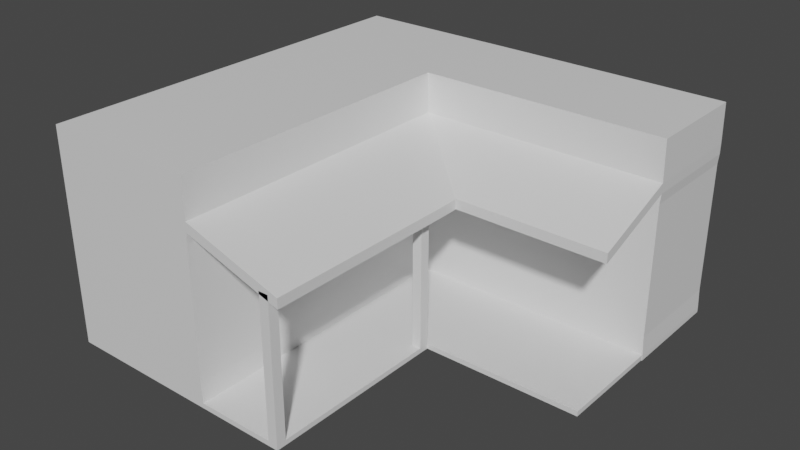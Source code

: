 # Source: ShopReverseCornerPlaceholder.blend  (saved by Blender 3.6.13; exported with 4.5.12 LTS)
import bpy
from mathutils import Matrix  # noqa: F401  (used for matrix-valued properties, if any)

bpy.ops.wm.read_factory_settings(use_empty=True)
scene = bpy.context.scene
scene.name = 'Scene'

# ---- collections
col_collection = bpy.data.collections.new('Collection'); scene.collection.children.link(col_collection)

# ---- materials (node trees are filled in below, after node groups)
mat_material = bpy.data.materials.new('Material')
mat_material.alpha_threshold = 0.0
mat_material.use_transparent_shadow = False
mat_material.roughness = 0.5
mat_material.line_color = (0.0, 0.0, 0.0, 1.0)

# ---- material node trees
mat_material.use_nodes = True; mat_material.node_tree.nodes.clear()
_N = mat_material.node_tree.nodes; _L = mat_material.node_tree.links
n0 = _N.new('ShaderNodeOutputMaterial'); n0.name = 'Material Output'; n0.location = (300, 300)
n1 = _N.new('ShaderNodeBsdfPrincipled'); n1.name = 'Principled BSDF'; n1.location = (10, 300)
n1.distribution = 'GGX'
n1.subsurface_method = 'RANDOM_WALK_SKIN'
n1.inputs[3].default_value = 1.45
n1.inputs[27].default_value = (0.0, 0.0, 0.0, 1.0)
n1.inputs[28].default_value = 1.0
_L.new(n1.outputs[0], n0.inputs[0])
n0.is_active_output = True

# ---- world
world_world = bpy.data.worlds.new('World'); scene.world = world_world
world_world.use_nodes = True; world_world.node_tree.nodes.clear()
_N = world_world.node_tree.nodes; _L = world_world.node_tree.links
n0 = _N.new('ShaderNodeOutputWorld'); n0.name = 'World Output'; n0.location = (300, 300)
n1 = _N.new('ShaderNodeBackground'); n1.name = 'Background'; n1.location = (10, 300)
n1.inputs[0].default_value = (0.05088, 0.05088, 0.05088, 1.0)
_L.new(n1.outputs[0], n0.inputs[0])
n0.is_active_output = True
world_world.color = (0.05088, 0.05088, 0.05088)
world_world.use_sun_shadow = False
world_world.sun_shadow_jitter_overblur = 0.0

# ---- meshes
me_cube = bpy.data.meshes.new('Cube')
me_cube.from_pydata([(1.0, 1.423, 1.915), (1.011, 1.423, -0.8136), (1.0, -1.0, 1.915), (1.011, -1.0, -0.8136), (-1.0, 1.423, 1.915), (-1.0, 1.423, -0.8136), (-1.0, -1.0, 1.915), (-1.0, -1.0, -0.8136), (1.0, 1.423, 0.9145), (-1.0, -1.0, 0.9145), (1.0, -1.0, 0.9145), (-1.0, 1.423, 0.9145), (1.0, 1.423, -0.5), (1.0, -1.0, -0.5), (-1.0, 1.423, -0.5), (-1.0, -1.0, -0.5), (-1.0, -1.0, 1.415), (1.009, 1.423, 1.415), (1.011, -1.0, 1.415), (-1.0, 1.423, 1.415), (1.011, 1.423, -0.75), (1.011, -1.0, -0.75), (-1.0, 1.423, -0.75), (-1.0, -1.0, -0.75), (2.122, 1.423, -0.75), (2.122, 1.423, -0.8136), (2.122, -1.0, -0.75), (2.122, -1.0, -0.8136), (1.252, 1.423, -0.8136), (1.252, -1.0, -0.8136), (1.252, -1.0, -0.75), (1.252, 1.423, -0.75), (-1.0, 0.5409, -0.8136), (1.0, 0.5409, 1.915), (-1.0, 0.5409, 1.915), (1.011, 0.5409, -0.8136), (1.0, 0.5409, 0.9145), (-1.0, 0.5409, 0.9145), (-1.0, 0.5409, -0.5), (1.0, 0.5409, -0.5), (1.011, 0.5409, 1.415), (-1.0, 0.5409, 1.415), (1.011, 0.5409, -0.75), (-1.0, 0.5409, -0.75), (2.122, 0.5409, -0.8136), (2.122, 0.5409, -0.75), (1.252, 0.5409, -0.75), (1.252, 0.5409, -0.8136), (-1.0, 0.9233, 1.915), (1.011, 0.9233, -0.8136), (-1.0, 0.9233, 0.9145), (-1.0, 0.9233, -0.5), (-1.0, 0.9233, 1.415), (-1.0, 0.9233, -0.75), (2.122, 0.9233, -0.8136), (1.252, 0.9233, -0.75), (-1.0, 0.9233, -0.8136), (1.0, 0.9233, 1.915), (1.0, 0.9233, 0.9145), (1.0, 0.9233, -0.5), (1.011, 0.9233, 1.415), (1.011, 0.9233, -0.75), (2.122, 0.9233, -0.75), (1.252, 0.9233, -0.8136), (-1.0, 1.173, 1.915), (1.011, 1.173, -0.8136), (-1.0, 1.173, 0.9145), (-1.0, 1.173, -0.5), (-1.0, 1.173, 1.415), (-1.0, 1.173, -0.75), (2.122, 1.173, -0.8136), (1.252, 1.173, -0.75), (-1.0, 1.173, -0.8136), (1.0, 1.173, 1.915), (1.0, 1.173, 0.9145), (1.0, 1.173, -0.5), (1.011, 1.173, 1.415), (1.011, 1.173, -0.75), (2.122, 1.173, -0.75), (1.252, 1.173, -0.8136), (-1.0, -0.5, -0.8136), (1.0, -0.5, 1.915), (1.0, -0.5, 0.9145), (1.0, -0.5, -0.5), (1.011, -0.5, 1.415), (1.011, -0.5, -0.75), (2.122, -0.5, -0.75), (1.252, -0.5, -0.8136), (-1.0, -0.5, 1.915), (1.011, -0.5, -0.8136), (-1.0, -0.5, 0.9145), (-1.0, -0.5, -0.5), (-1.0, -0.5, 1.415), (-1.0, -0.5, -0.75), (2.122, -0.5, -0.8136), (1.252, -0.5, -0.75), (-1.0, -0.75, -0.8136), (1.0, -0.75, 1.915), (1.0, -0.75, 0.9145), (1.0, -0.75, -0.5), (1.011, -0.75, 1.415), (1.011, -0.75, -0.75), (2.122, -0.75, -0.75), (1.252, -0.75, -0.8136), (-1.0, -0.75, 1.915), (1.011, -0.75, -0.8136), (-1.0, -0.75, 0.9145), (-1.0, -0.75, -0.5), (-1.0, -0.75, 1.415), (-1.0, -0.75, -0.75), (2.122, -0.75, -0.8136), (1.252, -0.75, -0.75), (2.001, 1.423, -0.8136), (2.001, -1.0, -0.75), (2.001, -1.0, -0.8136), (2.001, 1.423, -0.75), (2.001, 0.5409, -0.75), (2.001, 0.5409, -0.8136), (2.001, 0.9233, -0.75), (2.001, 0.9233, -0.8136), (2.001, 1.173, -0.75), (2.001, 1.173, -0.8136), (2.001, -0.5, -0.8136), (2.001, -0.5, -0.75), (2.001, -0.75, -0.8136), (2.001, -0.75, -0.75), (-1.0, 1.298, 1.915), (1.011, 1.298, -0.8136), (-1.0, 1.298, 0.9145), (-1.0, 1.298, -0.5), (-1.0, 1.298, 1.415), (-1.0, 1.298, -0.75), (2.122, 1.298, -0.8136), (1.252, 1.298, -0.75), (-1.0, 1.298, -0.8136), (1.0, 1.298, 1.915), (1.0, 1.298, 0.9145), (1.0, 1.298, -0.5), (1.011, 1.298, 1.415), (1.011, 1.298, -0.75), (2.122, 1.298, -0.75), (1.252, 1.298, -0.8136), (2.001, 1.298, -0.75), (2.001, 1.298, -0.8136), (-1.0, -0.875, -0.8136), (1.0, -0.875, 1.915), (1.0, -0.875, 0.9145), (1.0, -0.875, -0.5), (1.011, -0.875, 1.415), (1.011, -0.875, -0.75), (2.122, -0.875, -0.75), (1.252, -0.875, -0.8136), (-1.0, -0.875, 1.915), (1.011, -0.875, -0.8136), (-1.0, -0.875, 0.9145), (-1.0, -0.875, -0.5), (-1.0, -0.875, 1.415), (-1.0, -0.875, -0.75), (2.122, -0.875, -0.8136), (1.252, -0.875, -0.75), (2.001, -0.875, -0.8136), (2.001, -0.875, -0.75), (2.122, -0.875, 1.009), (2.122, -1.0, 1.009), (2.001, -1.0, 1.009), (2.122, 1.423, 1.009), (2.001, 1.423, 1.009), (2.001, 1.298, 1.009), (2.122, 1.298, 1.009), (2.001, -0.875, 1.009), (1.0, 1.423, 1.165), (1.0, -1.0, 1.165), (-1.0, 1.423, 1.165), (-1.0, -1.0, 1.165), (-1.0, 0.5409, 1.165), (1.0, 0.5409, 1.165), (1.0, 0.9233, 1.165), (-1.0, 0.9233, 1.165), (1.0, 1.173, 1.165), (-1.0, 1.173, 1.165), (-1.0, -0.5, 1.165), (1.0, -0.5, 1.165), (-1.0, -0.75, 1.165), (1.0, -0.75, 1.165), (1.0, 1.298, 1.165), (-1.0, 1.298, 1.165), (-1.0, -0.875, 1.165), (1.0, -0.875, 1.165), (-1.0, -1.0, 1.29), (1.009, 1.423, 1.29), (1.011, -1.0, 1.29), (-1.0, 1.423, 1.29), (-1.0, 0.5409, 1.29), (1.011, 0.5409, 1.29), (1.011, 0.9233, 1.29), (-1.0, 0.9233, 1.29), (1.011, 1.173, 1.29), (-1.0, 1.173, 1.29), (-1.0, -0.5, 1.29), (1.011, -0.5, 1.29), (-1.0, -0.75, 1.29), (1.011, -0.75, 1.29), (1.011, 1.298, 1.29), (-1.0, 1.298, 1.29), (-1.0, -0.875, 1.29), (1.011, -0.875, 1.29), (2.248, -0.875, 1.021), (2.248, -1.0, 1.021), (2.248, 0.9233, 1.021), (2.248, 0.5409, 1.021), (2.248, 1.173, 1.021), (2.248, 1.298, 1.021), (2.248, -0.5, 1.021), (2.248, -0.75, 1.021), (2.248, 1.423, 1.021), (2.248, 1.423, 0.8957), (2.248, -1.0, 0.8957), (2.248, 0.5409, 0.8957), (2.248, 0.9233, 0.8957), (2.248, 1.173, 0.8957), (2.248, -0.5, 0.8957), (2.248, -0.75, 0.8957), (2.248, 1.298, 0.8957), (2.248, -0.875, 0.8957), (1.011, 4.179, -0.8136), (-1.0, 4.179, -0.8136), (1.011, 4.179, -0.75), (-1.0, 4.179, -0.75), (-1.0, 4.179, 1.915), (1.0, 4.179, 1.915), (1.0, 4.179, 1.165), (1.0, 4.179, 0.9145), (-1.0, 4.179, 1.165), (-1.0, 4.179, 0.9145), (1.0, 4.179, -0.5), (-1.0, 4.179, -0.5), (1.011, 4.179, 1.415), (-1.0, 4.179, 1.415), (1.011, 4.179, 1.29), (-1.0, 4.179, 1.29), (-1.0, 2.801, -0.75), (1.011, 2.801, -0.8136), (-1.0, 2.801, -0.8136), (-1.0, 2.801, 1.165), (-1.0, 2.801, -0.5), (-1.0, 2.801, 0.9145), (-1.0, 2.801, 1.915), (-1.0, 2.801, 1.415), (1.011, 2.801, -0.75), (1.0, 2.801, 1.915), (1.011, 2.801, 1.29), (1.011, 2.801, 1.415), (1.0, 2.801, 1.165), (1.0, 2.801, 0.9145), (-1.0, 2.801, 1.29), (1.0, 2.801, -0.5), (4.147, 4.179, -0.7611), (4.147, 4.179, -0.8247), (4.136, 4.179, 1.153), (4.136, 4.179, 0.9034), (4.136, 4.179, -0.5111), (4.136, 4.179, 1.903), (4.147, 4.179, 1.403), (4.147, 4.179, 1.278), (4.136, 2.801, 1.903), (4.147, 2.801, 1.278), (4.136, 2.801, 1.153), (4.136, 2.801, 0.9034), (4.136, 2.801, -0.5111), (4.147, 2.801, -0.8247), (4.147, 2.801, -0.7611), (4.147, 2.801, 1.403), (2.245, 1.423, 1.018), (2.245, 1.423, 0.8931), (2.235, 1.787, 1.016), (2.235, 1.787, 0.891), (2.234, 1.746, 0.8976), (2.234, 1.746, 1.023), (4.147, 1.742, 0.8865), (4.147, 1.742, 1.011), (4.142, 1.423, -0.75), (4.142, 1.423, -0.8136), (4.142, 2.801, -0.8136), (4.142, 2.801, -0.75), (2.576, 2.801, -0.8136), (2.576, 1.423, -0.8136), (2.576, 1.423, -0.75), (2.576, 2.801, -0.75), (3.359, 2.801, -0.8136), (3.359, 1.423, -0.75), (3.359, 1.423, -0.8136), (3.359, 2.801, -0.75), (3.751, 2.801, -0.8136), (3.751, 1.423, -0.75), (3.751, 1.423, -0.8136), (3.751, 2.801, -0.75), (3.946, 2.801, -0.8136), (3.946, 1.423, -0.75), (3.946, 1.423, -0.8136), (3.946, 2.801, -0.75), (2.968, 1.423, -0.8136), (2.968, 2.801, -0.75), (2.968, 2.801, -0.8136), (2.968, 1.423, -0.75), (1.794, 1.423, -0.8136), (1.794, 2.801, -0.75), (1.794, 2.801, -0.8136), (1.794, 1.423, -0.75), (2.185, 2.801, -0.8136), (2.185, 1.423, -0.75), (2.185, 1.423, -0.8136), (2.185, 2.801, -0.75), (1.989, 1.423, -0.8136), (1.989, 2.801, -0.75), (1.989, 2.801, -0.8136), (1.989, 1.423, -0.75), (-1.0, 2.112, -0.75), (1.011, 2.112, -0.8136), (-1.0, 2.112, -0.5), (-1.0, 2.112, 1.415), (1.011, 2.112, -0.75), (1.01, 2.112, 1.415), (-1.0, 2.112, 1.29), (-1.0, 2.112, -0.8136), (-1.0, 2.112, 1.165), (-1.0, 2.112, 0.9145), (-1.0, 2.112, 1.915), (1.0, 2.112, 1.915), (1.01, 2.112, 1.29), (1.0, 2.112, 1.165), (1.0, 2.112, 0.9145), (1.0, 2.112, -0.5), (2.24, 1.605, 1.017), (2.24, 1.605, 0.892), (4.142, 2.112, -0.8136), (4.142, 2.112, -0.75), (2.576, 2.112, -0.75), (2.576, 2.112, -0.8136), (3.359, 2.112, -0.75), (3.359, 2.112, -0.8136), (3.751, 2.112, -0.75), (3.751, 2.112, -0.8136), (3.946, 2.112, -0.75), (3.946, 2.112, -0.8136), (2.968, 2.112, -0.8136), (2.968, 2.112, -0.75), (1.794, 2.112, -0.8136), (1.794, 2.112, -0.75), (2.185, 2.112, -0.8136), (2.185, 2.112, -0.75), (1.989, 2.112, -0.75), (1.989, 2.112, -0.8136), (-1.0, 1.768, -0.75), (1.011, 1.768, -0.8136), (-1.0, 1.768, -0.5), (-1.0, 1.768, 1.415), (1.011, 1.768, -0.75), (1.009, 1.768, 1.415), (-1.0, 1.768, 1.29), (2.243, 1.514, 1.018), (4.142, 1.768, -0.8136), (4.142, 1.768, -0.75), (2.576, 1.768, -0.8136), (3.359, 1.768, -0.8136), (3.751, 1.768, -0.8136), (3.946, 1.768, -0.8136), (2.968, 1.768, -0.8136), (1.794, 1.768, -0.8136), (2.185, 1.768, -0.8136), (1.989, 1.768, -0.8136), (-1.0, 1.768, -0.8136), (-1.0, 1.768, 1.165), (-1.0, 1.768, 0.9145), (-1.0, 1.768, 1.915), (1.0, 1.768, 1.915), (1.009, 1.768, 1.29), (1.0, 1.768, 1.165), (1.0, 1.768, 0.9145), (1.0, 1.768, -0.5), (2.243, 1.514, 0.8926), (2.576, 1.768, -0.75), (3.359, 1.768, -0.75), (3.751, 1.768, -0.75), (3.946, 1.768, -0.75), (2.968, 1.768, -0.75), (1.794, 1.768, -0.75), (2.185, 1.768, -0.75), (1.989, 1.768, -0.75), (-1.0, 1.596, -0.75), (1.011, 1.596, -0.8136), (-1.0, 1.596, -0.5), (-1.0, 1.596, 1.415), (1.011, 1.596, -0.75), (1.009, 1.596, 1.415), (-1.0, 1.596, 1.29), (2.244, 1.469, 1.018), (4.142, 1.596, -0.8136), (4.142, 1.596, -0.75), (2.576, 1.596, -0.8136), (3.359, 1.596, -0.8136), (3.751, 1.596, -0.8136), (3.946, 1.596, -0.8136), (2.968, 1.596, -0.8136), (1.794, 1.596, -0.8136), (2.185, 1.596, -0.8136), (1.989, 1.596, -0.8136), (-1.0, 1.596, -0.8136), (-1.0, 1.596, 1.165), (-1.0, 1.596, 0.9145), (-1.0, 1.596, 1.915), (1.0, 1.596, 1.915), (1.009, 1.596, 1.29), (1.0, 1.596, 1.165), (1.0, 1.596, 0.9145), (1.0, 1.596, -0.5), (2.244, 1.469, 0.8929), (2.576, 1.596, -0.75), (3.359, 1.596, -0.75), (3.751, 1.596, -0.75), (3.946, 1.596, -0.75), (2.968, 1.596, -0.75), (1.794, 1.596, -0.75), (2.185, 1.596, -0.75), (1.989, 1.596, -0.75)], [], [(145, 152, 6, 2), (18, 2, 6, 16), (130, 126, 4, 19), (144, 153, 3, 7), (148, 145, 2, 18), (246, 249, 229, 228), (252, 253, 267, 266), (147, 146, 10, 13), (129, 128, 11, 14), (13, 10, 9, 15), (21, 13, 15, 23), (131, 129, 14, 22), (149, 147, 13, 21), (247, 246, 228, 237), (240, 244, 235, 227), (84, 100, 213, 212), (203, 130, 19, 191), (190, 18, 16, 188), (241, 242, 225, 224), (143, 112, 25, 132), (134, 131, 22, 5), (3, 21, 23, 7), (158, 150, 26, 27), (26, 150, 162, 163), (113, 114, 27, 26), (112, 115, 24, 25), (1, 20, 31, 28), (21, 3, 29, 30), (149, 21, 30, 159), (127, 1, 28, 141), (89, 35, 47, 87), (61, 42, 46, 55), (118, 116, 45, 62), (54, 62, 45, 44), (80, 93, 43, 32), (122, 117, 44, 94), (198, 92, 41, 192), (100, 148, 206, 213), (61, 59, 39, 42), (93, 91, 38, 43), (91, 90, 37, 38), (59, 58, 36, 39), (60, 57, 33, 40), (56, 49, 35, 32), (92, 88, 34, 41), (57, 48, 34, 33), (73, 64, 48, 57), (72, 65, 49, 56), (76, 73, 57, 60), (75, 74, 58, 59), (77, 75, 59, 61), (196, 202, 222, 219), (70, 78, 62, 54), (120, 118, 62, 78), (77, 61, 55, 71), (35, 49, 63, 47), (32, 43, 53, 56), (117, 119, 54, 44), (192, 41, 52, 195), (43, 38, 51, 53), (38, 37, 50, 51), (41, 34, 48, 52), (139, 77, 71, 133), (142, 120, 78, 140), (132, 140, 78, 70), (190, 205, 223, 216), (139, 137, 75, 77), (137, 136, 74, 75), (138, 135, 73, 76), (134, 127, 65, 72), (135, 126, 64, 73), (49, 65, 79, 63), (56, 53, 69, 72), (119, 121, 70, 54), (195, 52, 68, 197), (53, 51, 67, 69), (51, 50, 66, 67), (52, 48, 64, 68), (108, 104, 88, 92), (107, 106, 90, 91), (109, 107, 91, 93), (200, 108, 92, 198), (124, 122, 94, 110), (96, 109, 93, 80), (105, 89, 87, 103), (42, 85, 95, 46), (116, 123, 86, 45), (44, 45, 86, 94), (205, 201, 221, 223), (42, 39, 83, 85), (39, 36, 82, 83), (40, 33, 81, 84), (32, 35, 89, 80), (33, 34, 88, 81), (153, 105, 103, 151), (144, 157, 109, 96), (160, 124, 110, 158), (204, 156, 108, 200), (157, 155, 107, 109), (155, 154, 106, 107), (156, 152, 104, 108), (85, 101, 111, 95), (123, 125, 102, 86), (94, 86, 102, 110), (40, 84, 212, 209), (85, 83, 99, 101), (83, 82, 98, 99), (84, 81, 97, 100), (80, 89, 105, 96), (81, 88, 104, 97), (95, 111, 125, 123), (151, 103, 124, 160), (46, 95, 123, 116), (103, 87, 122, 124), (63, 79, 121, 119), (133, 71, 120, 142), (47, 63, 119, 117), (71, 55, 118, 120), (87, 47, 117, 122), (55, 46, 116, 118), (28, 31, 115, 112), (30, 29, 114, 113), (159, 30, 113, 161), (141, 28, 112, 143), (79, 141, 143, 121), (31, 133, 142, 115), (0, 4, 126, 135), (5, 1, 127, 134), (17, 0, 135, 138), (12, 8, 136, 137), (20, 12, 137, 139), (18, 190, 216, 207), (25, 24, 140, 132), (140, 24, 165, 168), (20, 139, 133, 31), (65, 127, 141, 79), (72, 69, 131, 134), (121, 143, 132, 70), (197, 68, 130, 203), (69, 67, 129, 131), (67, 66, 128, 129), (68, 64, 126, 130), (111, 159, 161, 125), (29, 151, 160, 114), (16, 6, 152, 156), (15, 9, 154, 155), (23, 15, 155, 157), (188, 16, 156, 204), (114, 160, 158, 27), (7, 23, 157, 144), (3, 153, 151, 29), (101, 149, 159, 111), (125, 161, 150, 102), (110, 102, 150, 158), (199, 193, 217, 220), (101, 99, 147, 149), (99, 98, 146, 147), (100, 97, 145, 148), (96, 105, 153, 144), (97, 104, 152, 145), (169, 164, 163, 162), (166, 167, 168, 165), (24, 115, 166, 165), (115, 142, 167, 166), (113, 26, 163, 164), (150, 161, 169, 162), (161, 113, 164, 169), (142, 140, 168, 167), (98, 183, 187, 146), (9, 173, 186, 154), (66, 179, 185, 128), (8, 170, 184, 136), (82, 181, 183, 98), (154, 186, 182, 106), (36, 175, 181, 82), (106, 182, 180, 90), (50, 177, 179, 66), (136, 184, 178, 74), (37, 174, 177, 50), (74, 178, 176, 58), (58, 176, 175, 36), (90, 180, 174, 37), (10, 171, 173, 9), (128, 185, 172, 11), (146, 187, 171, 10), (245, 243, 232, 233), (183, 201, 205, 187), (173, 188, 204, 186), (179, 197, 203, 185), (170, 189, 202, 184), (181, 199, 201, 183), (186, 204, 200, 182), (175, 193, 199, 181), (182, 200, 198, 180), (177, 195, 197, 179), (184, 202, 196, 178), (174, 192, 195, 177), (178, 196, 194, 176), (176, 194, 193, 175), (180, 198, 192, 174), (171, 190, 188, 173), (185, 203, 191, 172), (187, 205, 190, 171), (244, 245, 233, 235), (223, 206, 207, 216), (218, 208, 209, 217), (219, 210, 208, 218), (222, 211, 210, 219), (217, 209, 212, 220), (220, 212, 213, 221), (215, 214, 211, 222), (221, 213, 206, 223), (76, 60, 208, 210), (202, 189, 215, 222), (17, 138, 211, 214), (194, 196, 219, 218), (60, 40, 209, 208), (201, 199, 220, 221), (193, 194, 218, 217), (138, 76, 210, 211), (189, 17, 214, 215), (148, 18, 207, 206), (237, 228, 229, 236), (235, 233, 231, 234), (227, 235, 234, 226), (239, 237, 236, 238), (225, 227, 226, 224), (233, 232, 230, 231), (232, 239, 238, 230), (230, 238, 263, 258), (224, 226, 256, 257), (234, 231, 259, 260), (254, 247, 237, 239), (243, 254, 239, 232), (242, 240, 227, 225), (253, 255, 268, 267), (226, 234, 260, 256), (255, 248, 270, 268), (327, 321, 251, 249), (331, 320, 248, 255), (330, 331, 255, 253), (323, 316, 240, 242), (324, 322, 254, 243), (322, 319, 247, 254), (329, 330, 253, 252), (328, 329, 252, 250), (393, 17, 272, 395), (318, 325, 245, 244), (325, 324, 243, 245), (317, 323, 242, 241), (316, 318, 244, 240), (319, 326, 246, 247), (343, 296, 282, 334), (326, 327, 249, 246), (270, 269, 257, 256), (271, 265, 263, 262), (265, 266, 258, 263), (266, 267, 259, 258), (267, 268, 260, 259), (268, 270, 256, 260), (264, 271, 262, 261), (236, 229, 261, 262), (248, 241, 269, 270), (229, 249, 264, 261), (250, 252, 266, 265), (241, 224, 257, 269), (249, 251, 271, 264), (231, 230, 258, 259), (265, 271, 279, 278), (238, 236, 262, 263), (332, 333, 275, 274), (250, 251, 274, 275), (17, 189, 273, 272), (328, 250, 275, 333), (277, 276, 278, 279), (271, 251, 277, 279), (251, 250, 276, 277), (250, 265, 278, 276), (335, 334, 282, 283), (419, 297, 280, 397), (297, 298, 281, 280), (296, 299, 283, 282), (308, 311, 287, 284), (309, 310, 285, 286), (422, 309, 286, 416), (348, 308, 284, 337), (302, 301, 291, 288), (303, 300, 290, 289), (420, 303, 289, 417), (344, 302, 288, 339), (288, 291, 295, 292), (289, 290, 294, 293), (417, 289, 293, 418), (339, 288, 292, 341), (292, 295, 299, 296), (293, 294, 298, 297), (418, 293, 297, 419), (341, 292, 296, 343), (337, 284, 302, 344), (416, 286, 303, 420), (286, 285, 300, 303), (284, 287, 301, 302), (317, 241, 306, 346), (392, 20, 307, 421), (20, 1, 304, 307), (241, 248, 305, 306), (351, 314, 308, 348), (423, 315, 309, 422), (315, 312, 310, 309), (314, 313, 311, 308), (306, 305, 313, 314), (307, 304, 312, 315), (421, 307, 315, 423), (346, 306, 314, 351), (367, 346, 351, 369), (305, 347, 350, 313), (313, 350, 349, 311), (369, 351, 348, 368), (248, 320, 347, 305), (353, 317, 346, 367), (287, 336, 345, 301), (362, 337, 344, 366), (364, 341, 343, 365), (295, 340, 342, 299), (363, 339, 341, 364), (291, 338, 340, 295), (366, 344, 339, 363), (301, 345, 338, 291), (368, 348, 337, 362), (311, 349, 336, 287), (299, 342, 335, 283), (361, 360, 334, 335), (375, 328, 333, 379), (359, 379, 333, 332), (373, 374, 327, 326), (365, 343, 334, 360), (355, 373, 326, 319), (352, 354, 318, 316), (353, 370, 323, 317), (372, 371, 324, 325), (354, 372, 325, 318), (251, 321, 332, 274), (375, 376, 329, 328), (376, 377, 330, 329), (358, 355, 319, 322), (371, 358, 322, 324), (370, 352, 316, 323), (377, 378, 331, 330), (378, 356, 320, 331), (374, 357, 321, 327), (410, 393, 357, 374), (414, 392, 356, 378), (413, 414, 378, 377), (406, 388, 352, 370), (407, 394, 358, 371), (394, 391, 355, 358), (412, 413, 377, 376), (411, 412, 376, 375), (390, 408, 372, 354), (408, 407, 371, 372), (389, 406, 370, 353), (388, 390, 354, 352), (391, 409, 373, 355), (401, 365, 360, 396), (409, 410, 374, 373), (395, 415, 379, 359), (411, 375, 379, 415), (397, 396, 360, 361), (404, 368, 362, 398), (402, 366, 363, 399), (399, 363, 364, 400), (400, 364, 365, 401), (398, 362, 366, 402), (389, 353, 367, 403), (405, 369, 368, 404), (403, 367, 369, 405), (347, 385, 387, 350), (350, 387, 386, 349), (320, 356, 385, 347), (336, 380, 384, 345), (340, 382, 383, 342), (338, 381, 382, 340), (345, 384, 381, 338), (349, 386, 380, 336), (342, 383, 361, 335), (321, 357, 359, 332), (304, 403, 405, 312), (312, 405, 404, 310), (1, 389, 403, 304), (285, 398, 402, 300), (294, 400, 401, 298), (290, 399, 400, 294), (300, 402, 399, 290), (310, 404, 398, 285), (280, 281, 396, 397), (189, 411, 415, 273), (272, 273, 415, 395), (4, 0, 410, 409), (298, 401, 396, 281), (19, 4, 409, 391), (22, 14, 390, 388), (1, 5, 406, 389), (11, 172, 407, 408), (14, 11, 408, 390), (189, 170, 412, 411), (170, 8, 413, 412), (191, 19, 391, 394), (172, 191, 394, 407), (5, 22, 388, 406), (8, 12, 414, 413), (12, 20, 392, 414), (0, 17, 393, 410), (385, 421, 423, 387), (387, 423, 422, 386), (356, 392, 421, 385), (380, 416, 420, 384), (382, 418, 419, 383), (381, 417, 418, 382), (384, 420, 417, 381), (386, 422, 416, 380), (383, 419, 397, 361), (357, 393, 395, 359)])
_uv = me_cube.uv_layers.new(name='UVMap')
_uv.uv.foreach_set('vector', [0.625, 0.7344, 0.875, 0.7344, 0.875, 0.75, 0.625, 0.75, 0.5625, 0.75, 0.625, 0.75, 0.625, 1.0, 0.5625, 1.0, 0.5625, 0.2344, 0.625, 0.2344, 0.625, 0.25, 0.5625, 0.25, 0.125, 0.7344, 0.375, 0.7344, 0.375, 0.75, 0.125, 0.75, 0.5625, 0.7344, 0.625, 0.7344, 0.625, 0.75, 0.5625, 0.75, 0.875, 0.5, 0.625, 0.5, 0.625, 0.5, 0.875, 0.5, 0.5312, 0.5, 0.5, 0.5, 0.5, 0.5, 0.5312, 0.5, 0.4375, 0.7344, 0.5, 0.7344, 0.5, 0.75, 0.4375, 0.75, 0.4375, 0.2344, 0.5, 0.2344, 0.5, 0.25, 0.4375, 0.25, 0.4375, 0.75, 0.5, 0.75, 0.5, 1.0, 0.4375, 1.0, 0.4062, 0.75, 0.4375, 0.75, 0.4375, 1.0, 0.4062, 1.0, 0.4062, 0.2344, 0.4375, 0.2344, 0.4375, 0.25, 0.4062, 0.25, 0.4062, 0.7344, 0.4375, 0.7344, 0.4375, 0.75, 0.4062, 0.75, 0.5625, 0.25, 0.625, 0.25, 0.625, 0.25, 0.5625, 0.25, 0.4062, 0.25, 0.4375, 0.25, 0.4375, 0.25, 0.4062, 0.25, 0.5625, 0.6875, 0.5625, 0.7188, 0.5625, 0.7188, 0.5625, 0.6875, 0.5469, 0.2344, 0.5625, 0.2344, 0.5625, 0.25, 0.5469, 0.25, 0.5469, 0.75, 0.5625, 0.75, 0.5625, 1.0, 0.5469, 1.0, 0.375, 0.5, 0.125, 0.5, 0.125, 0.5, 0.375, 0.5, 0.375, 0.5156, 0.375, 0.5, 0.375, 0.5, 0.375, 0.5156, 0.375, 0.2344, 0.4062, 0.2344, 0.4062, 0.25, 0.375, 0.25, 0.375, 0.75, 0.4062, 0.75, 0.4062, 1.0, 0.375, 1.0, 0.375, 0.7344, 0.4062, 0.7344, 0.4062, 0.75, 0.375, 0.75, 0.4062, 0.75, 0.4062, 0.7344, 0.4062, 0.7344, 0.4062, 0.75, 0.4062, 0.75, 0.375, 0.75, 0.375, 0.75, 0.4062, 0.75, 0.375, 0.5, 0.4062, 0.5, 0.4062, 0.5, 0.375, 0.5, 0.375, 0.5, 0.4062, 0.5, 0.4062, 0.5, 0.375, 0.5, 0.4062, 0.75, 0.375, 0.75, 0.375, 0.75, 0.4062, 0.75, 0.4062, 0.7344, 0.4062, 0.75, 0.4062, 0.75, 0.4062, 0.7344, 0.375, 0.5156, 0.375, 0.5, 0.375, 0.5, 0.375, 0.5156, 0.375, 0.6875, 0.375, 0.625, 0.375, 0.625, 0.375, 0.6875, 0.4062, 0.5625, 0.4062, 0.625, 0.4062, 0.625, 0.4062, 0.5625, 0.4062, 0.5625, 0.4062, 0.625, 0.4062, 0.625, 0.4062, 0.5625, 0.375, 0.5625, 0.4062, 0.5625, 0.4062, 0.625, 0.375, 0.625, 0.375, 0.0625, 0.4062, 0.0625, 0.4062, 0.125, 0.375, 0.125, 0.375, 0.6875, 0.375, 0.625, 0.375, 0.625, 0.375, 0.6875, 0.5469, 0.0625, 0.5625, 0.0625, 0.5625, 0.125, 0.5469, 0.125, 0.5625, 0.7188, 0.5625, 0.7344, 0.5625, 0.7344, 0.5625, 0.7188, 0.4062, 0.5625, 0.4375, 0.5625, 0.4375, 0.625, 0.4062, 0.625, 0.4062, 0.0625, 0.4375, 0.0625, 0.4375, 0.125, 0.4062, 0.125, 0.4375, 0.0625, 0.5, 0.0625, 0.5, 0.125, 0.4375, 0.125, 0.4375, 0.5625, 0.5, 0.5625, 0.5, 0.625, 0.4375, 0.625, 0.5625, 0.5625, 0.625, 0.5625, 0.625, 0.625, 0.5625, 0.625, 0.125, 0.5625, 0.375, 0.5625, 0.375, 0.625, 0.125, 0.625, 0.5625, 0.0625, 0.625, 0.0625, 0.625, 0.125, 0.5625, 0.125, 0.625, 0.5625, 0.875, 0.5625, 0.875, 0.625, 0.625, 0.625, 0.625, 0.5312, 0.875, 0.5312, 0.875, 0.5625, 0.625, 0.5625, 0.125, 0.5312, 0.375, 0.5312, 0.375, 0.5625, 0.125, 0.5625, 0.5625, 0.5312, 0.625, 0.5312, 0.625, 0.5625, 0.5625, 0.5625, 0.4375, 0.5312, 0.5, 0.5312, 0.5, 0.5625, 0.4375, 0.5625, 0.4062, 0.5312, 0.4375, 0.5312, 0.4375, 0.5625, 0.4062, 0.5625, 0.5469, 0.5312, 0.5469, 0.5156, 0.5469, 0.5156, 0.5469, 0.5312, 0.375, 0.5312, 0.4062, 0.5312, 0.4062, 0.5625, 0.375, 0.5625, 0.4062, 0.5312, 0.4062, 0.5625, 0.4062, 0.5625, 0.4062, 0.5312, 0.4062, 0.5312, 0.4062, 0.5625, 0.4062, 0.5625, 0.4062, 0.5312, 0.375, 0.625, 0.375, 0.5625, 0.375, 0.5625, 0.375, 0.625, 0.375, 0.125, 0.4062, 0.125, 0.4062, 0.1875, 0.375, 0.1875, 0.375, 0.625, 0.375, 0.5625, 0.375, 0.5625, 0.375, 0.625, 0.5469, 0.125, 0.5625, 0.125, 0.5625, 0.1875, 0.5469, 0.1875, 0.4062, 0.125, 0.4375, 0.125, 0.4375, 0.1875, 0.4062, 0.1875, 0.4375, 0.125, 0.5, 0.125, 0.5, 0.1875, 0.4375, 0.1875, 0.5625, 0.125, 0.625, 0.125, 0.625, 0.1875, 0.5625, 0.1875, 0.4062, 0.5156, 0.4062, 0.5312, 0.4062, 0.5312, 0.4062, 0.5156, 0.4062, 0.5156, 0.4062, 0.5312, 0.4062, 0.5312, 0.4062, 0.5156, 0.375, 0.5156, 0.4062, 0.5156, 0.4062, 0.5312, 0.375, 0.5312, 0.5469, 0.75, 0.5469, 0.7344, 0.5469, 0.7344, 0.5469, 0.75, 0.4062, 0.5156, 0.4375, 0.5156, 0.4375, 0.5312, 0.4062, 0.5312, 0.4375, 0.5156, 0.5, 0.5156, 0.5, 0.5312, 0.4375, 0.5312, 0.5625, 0.5156, 0.625, 0.5156, 0.625, 0.5312, 0.5625, 0.5312, 0.125, 0.5156, 0.375, 0.5156, 0.375, 0.5312, 0.125, 0.5312, 0.625, 0.5156, 0.875, 0.5156, 0.875, 0.5312, 0.625, 0.5312, 0.375, 0.5625, 0.375, 0.5312, 0.375, 0.5312, 0.375, 0.5625, 0.375, 0.1875, 0.4062, 0.1875, 0.4062, 0.2188, 0.375, 0.2188, 0.375, 0.5625, 0.375, 0.5312, 0.375, 0.5312, 0.375, 0.5625, 0.5469, 0.1875, 0.5625, 0.1875, 0.5625, 0.2188, 0.5469, 0.2188, 0.4062, 0.1875, 0.4375, 0.1875, 0.4375, 0.2188, 0.4062, 0.2188, 0.4375, 0.1875, 0.5, 0.1875, 0.5, 0.2188, 0.4375, 0.2188, 0.5625, 0.1875, 0.625, 0.1875, 0.625, 0.2188, 0.5625, 0.2188, 0.5625, 0.03125, 0.625, 0.03125, 0.625, 0.0625, 0.5625, 0.0625, 0.4375, 0.03125, 0.5, 0.03125, 0.5, 0.0625, 0.4375, 0.0625, 0.4062, 0.03125, 0.4375, 0.03125, 0.4375, 0.0625, 0.4062, 0.0625, 0.5469, 0.03125, 0.5625, 0.03125, 0.5625, 0.0625, 0.5469, 0.0625, 0.375, 0.7188, 0.375, 0.6875, 0.375, 0.6875, 0.375, 0.7188, 0.375, 0.03125, 0.4062, 0.03125, 0.4062, 0.0625, 0.375, 0.0625, 0.375, 0.7188, 0.375, 0.6875, 0.375, 0.6875, 0.375, 0.7188, 0.4062, 0.625, 0.4062, 0.6875, 0.4062, 0.6875, 0.4062, 0.625, 0.4062, 0.625, 0.4062, 0.6875, 0.4062, 0.6875, 0.4062, 0.625, 0.375, 0.625, 0.4062, 0.625, 0.4062, 0.6875, 0.375, 0.6875, 0.5469, 0.7344, 0.5469, 0.7188, 0.5469, 0.7188, 0.5469, 0.7344, 0.4062, 0.625, 0.4375, 0.625, 0.4375, 0.6875, 0.4062, 0.6875, 0.4375, 0.625, 0.5, 0.625, 0.5, 0.6875, 0.4375, 0.6875, 0.5625, 0.625, 0.625, 0.625, 0.625, 0.6875, 0.5625, 0.6875, 0.125, 0.625, 0.375, 0.625, 0.375, 0.6875, 0.125, 0.6875, 0.625, 0.625, 0.875, 0.625, 0.875, 0.6875, 0.625, 0.6875, 0.375, 0.7344, 0.375, 0.7188, 0.375, 0.7188, 0.375, 0.7344, 0.375, 0.01562, 0.4062, 0.01562, 0.4062, 0.03125, 0.375, 0.03125, 0.375, 0.7344, 0.375, 0.7188, 0.375, 0.7188, 0.375, 0.7344, 0.5469, 0.01562, 0.5625, 0.01562, 0.5625, 0.03125, 0.5469, 0.03125, 0.4062, 0.01562, 0.4375, 0.01562, 0.4375, 0.03125, 0.4062, 0.03125, 0.4375, 0.01562, 0.5, 0.01562, 0.5, 0.03125, 0.4375, 0.03125, 0.5625, 0.01562, 0.625, 0.01562, 0.625, 0.03125, 0.5625, 0.03125, 0.4062, 0.6875, 0.4062, 0.7188, 0.4062, 0.7188, 0.4062, 0.6875, 0.4062, 0.6875, 0.4062, 0.7188, 0.4062, 0.7188, 0.4062, 0.6875, 0.375, 0.6875, 0.4062, 0.6875, 0.4062, 0.7188, 0.375, 0.7188, 0.5625, 0.625, 0.5625, 0.6875, 0.5625, 0.6875, 0.5625, 0.625, 0.4062, 0.6875, 0.4375, 0.6875, 0.4375, 0.7188, 0.4062, 0.7188, 0.4375, 0.6875, 0.5, 0.6875, 0.5, 0.7188, 0.4375, 0.7188, 0.5625, 0.6875, 0.625, 0.6875, 0.625, 0.7188, 0.5625, 0.7188, 0.125, 0.6875, 0.375, 0.6875, 0.375, 0.7188, 0.125, 0.7188, 0.625, 0.6875, 0.875, 0.6875, 0.875, 0.7188, 0.625, 0.7188, 0.4062, 0.6875, 0.4062, 0.7188, 0.4062, 0.7188, 0.4062, 0.6875, 0.375, 0.7344, 0.375, 0.7188, 0.375, 0.7188, 0.375, 0.7344, 0.4062, 0.625, 0.4062, 0.6875, 0.4062, 0.6875, 0.4062, 0.625, 0.375, 0.7188, 0.375, 0.6875, 0.375, 0.6875, 0.375, 0.7188, 0.375, 0.5625, 0.375, 0.5312, 0.375, 0.5312, 0.375, 0.5625, 0.4062, 0.5156, 0.4062, 0.5312, 0.4062, 0.5312, 0.4062, 0.5156, 0.375, 0.625, 0.375, 0.5625, 0.375, 0.5625, 0.375, 0.625, 0.4062, 0.5312, 0.4062, 0.5625, 0.4062, 0.5625, 0.4062, 0.5312, 0.375, 0.6875, 0.375, 0.625, 0.375, 0.625, 0.375, 0.6875, 0.4062, 0.5625, 0.4062, 0.625, 0.4062, 0.625, 0.4062, 0.5625, 0.375, 0.5, 0.4062, 0.5, 0.4062, 0.5, 0.375, 0.5, 0.4062, 0.75, 0.375, 0.75, 0.375, 0.75, 0.4062, 0.75, 0.4062, 0.7344, 0.4062, 0.75, 0.4062, 0.75, 0.4062, 0.7344, 0.375, 0.5156, 0.375, 0.5, 0.375, 0.5, 0.375, 0.5156, 0.375, 0.5312, 0.375, 0.5156, 0.375, 0.5156, 0.375, 0.5312, 0.4062, 0.5, 0.4062, 0.5156, 0.4062, 0.5156, 0.4062, 0.5, 0.625, 0.5, 0.875, 0.5, 0.875, 0.5156, 0.625, 0.5156, 0.125, 0.5, 0.375, 0.5, 0.375, 0.5156, 0.125, 0.5156, 0.5625, 0.5, 0.625, 0.5, 0.625, 0.5156, 0.5625, 0.5156, 0.4375, 0.5, 0.5, 0.5, 0.5, 0.5156, 0.4375, 0.5156, 0.4062, 0.5, 0.4375, 0.5, 0.4375, 0.5156, 0.4062, 0.5156, 0.5625, 0.75, 0.5469, 0.75, 0.5469, 0.75, 0.5625, 0.75, 0.375, 0.5, 0.4062, 0.5, 0.4062, 0.5156, 0.375, 0.5156, 0.4062, 0.5156, 0.4062, 0.5, 0.4062, 0.5, 0.4062, 0.5156, 0.4062, 0.5, 0.4062, 0.5156, 0.4062, 0.5156, 0.4062, 0.5, 0.375, 0.5312, 0.375, 0.5156, 0.375, 0.5156, 0.375, 0.5312, 0.375, 0.2188, 0.4062, 0.2188, 0.4062, 0.2344, 0.375, 0.2344, 0.375, 0.5312, 0.375, 0.5156, 0.375, 0.5156, 0.375, 0.5312, 0.5469, 0.2188, 0.5625, 0.2188, 0.5625, 0.2344, 0.5469, 0.2344, 0.4062, 0.2188, 0.4375, 0.2188, 0.4375, 0.2344, 0.4062, 0.2344, 0.4375, 0.2188, 0.5, 0.2188, 0.5, 0.2344, 0.4375, 0.2344, 0.5625, 0.2188, 0.625, 0.2188, 0.625, 0.2344, 0.5625, 0.2344, 0.4062, 0.7188, 0.4062, 0.7344, 0.4062, 0.7344, 0.4062, 0.7188, 0.375, 0.75, 0.375, 0.7344, 0.375, 0.7344, 0.375, 0.75, 0.5625, 0.0, 0.625, 0.0, 0.625, 0.01562, 0.5625, 0.01562, 0.4375, 0.0, 0.5, 0.0, 0.5, 0.01562, 0.4375, 0.01562, 0.4062, 0.0, 0.4375, 0.0, 0.4375, 0.01562, 0.4062, 0.01562, 0.5469, 0.0, 0.5625, 0.0, 0.5625, 0.01562, 0.5469, 0.01562, 0.375, 0.75, 0.375, 0.7344, 0.375, 0.7344, 0.375, 0.75, 0.375, 0.0, 0.4062, 0.0, 0.4062, 0.01562, 0.375, 0.01562, 0.375, 0.75, 0.375, 0.7344, 0.375, 0.7344, 0.375, 0.75, 0.4062, 0.7188, 0.4062, 0.7344, 0.4062, 0.7344, 0.4062, 0.7188, 0.4062, 0.7188, 0.4062, 0.7344, 0.4062, 0.7344, 0.4062, 0.7188, 0.375, 0.7188, 0.4062, 0.7188, 0.4062, 0.7344, 0.375, 0.7344, 0.5469, 0.6875, 0.5469, 0.625, 0.5469, 0.625, 0.5469, 0.6875, 0.4062, 0.7188, 0.4375, 0.7188, 0.4375, 0.7344, 0.4062, 0.7344, 0.4375, 0.7188, 0.5, 0.7188, 0.5, 0.7344, 0.4375, 0.7344, 0.5625, 0.7188, 0.625, 0.7188, 0.625, 0.7344, 0.5625, 0.7344, 0.125, 0.7188, 0.375, 0.7188, 0.375, 0.7344, 0.125, 0.7344, 0.625, 0.7188, 0.875, 0.7188, 0.875, 0.7344, 0.625, 0.7344, 0.4062, 0.7344, 0.4062, 0.75, 0.4062, 0.75, 0.4062, 0.7344, 0.4062, 0.5, 0.4062, 0.5156, 0.4062, 0.5156, 0.4062, 0.5, 0.4062, 0.5, 0.4062, 0.5, 0.4062, 0.5, 0.4062, 0.5, 0.4062, 0.5, 0.4062, 0.5156, 0.4062, 0.5156, 0.4062, 0.5, 0.4062, 0.75, 0.4062, 0.75, 0.4062, 0.75, 0.4062, 0.75, 0.4062, 0.7344, 0.4062, 0.7344, 0.4062, 0.7344, 0.4062, 0.7344, 0.4062, 0.7344, 0.4062, 0.75, 0.4062, 0.75, 0.4062, 0.7344, 0.4062, 0.5156, 0.4062, 0.5156, 0.4062, 0.5156, 0.4062, 0.5156, 0.5, 0.7188, 0.5312, 0.7188, 0.5312, 0.7344, 0.5, 0.7344, 0.5, 0.0, 0.5312, 0.0, 0.5312, 0.01562, 0.5, 0.01562, 0.5, 0.2188, 0.5312, 0.2188, 0.5312, 0.2344, 0.5, 0.2344, 0.5, 0.5, 0.5312, 0.5, 0.5312, 0.5156, 0.5, 0.5156, 0.5, 0.6875, 0.5312, 0.6875, 0.5312, 0.7188, 0.5, 0.7188, 0.5, 0.01562, 0.5312, 0.01562, 0.5312, 0.03125, 0.5, 0.03125, 0.5, 0.625, 0.5312, 0.625, 0.5312, 0.6875, 0.5, 0.6875, 0.5, 0.03125, 0.5312, 0.03125, 0.5312, 0.0625, 0.5, 0.0625, 0.5, 0.1875, 0.5312, 0.1875, 0.5312, 0.2188, 0.5, 0.2188, 0.5, 0.5156, 0.5312, 0.5156, 0.5312, 0.5312, 0.5, 0.5312, 0.5, 0.125, 0.5312, 0.125, 0.5312, 0.1875, 0.5, 0.1875, 0.5, 0.5312, 0.5312, 0.5312, 0.5312, 0.5625, 0.5, 0.5625, 0.5, 0.5625, 0.5312, 0.5625, 0.5312, 0.625, 0.5, 0.625, 0.5, 0.0625, 0.5312, 0.0625, 0.5312, 0.125, 0.5, 0.125, 0.5, 0.75, 0.5312, 0.75, 0.5312, 1.0, 0.5, 1.0, 0.5, 0.2344, 0.5312, 0.2344, 0.5312, 0.25, 0.5, 0.25, 0.5, 0.7344, 0.5312, 0.7344, 0.5312, 0.75, 0.5, 0.75, 0.5, 0.25, 0.5312, 0.25, 0.5312, 0.25, 0.5, 0.25, 0.5312, 0.7188, 0.5469, 0.7188, 0.5469, 0.7344, 0.5312, 0.7344, 0.5312, 0.0, 0.5469, 0.0, 0.5469, 0.01562, 0.5312, 0.01562, 0.5312, 0.2188, 0.5469, 0.2188, 0.5469, 0.2344, 0.5312, 0.2344, 0.5312, 0.5, 0.5469, 0.5, 0.5469, 0.5156, 0.5312, 0.5156, 0.5312, 0.6875, 0.5469, 0.6875, 0.5469, 0.7188, 0.5312, 0.7188, 0.5312, 0.01562, 0.5469, 0.01562, 0.5469, 0.03125, 0.5312, 0.03125, 0.5312, 0.625, 0.5469, 0.625, 0.5469, 0.6875, 0.5312, 0.6875, 0.5312, 0.03125, 0.5469, 0.03125, 0.5469, 0.0625, 0.5312, 0.0625, 0.5312, 0.1875, 0.5469, 0.1875, 0.5469, 0.2188, 0.5312, 0.2188, 0.5312, 0.5156, 0.5469, 0.5156, 0.5469, 0.5312, 0.5312, 0.5312, 0.5312, 0.125, 0.5469, 0.125, 0.5469, 0.1875, 0.5312, 0.1875, 0.5312, 0.5312, 0.5469, 0.5312, 0.5469, 0.5625, 0.5312, 0.5625, 0.5312, 0.5625, 0.5469, 0.5625, 0.5469, 0.625, 0.5312, 0.625, 0.5312, 0.0625, 0.5469, 0.0625, 0.5469, 0.125, 0.5312, 0.125, 0.5312, 0.75, 0.5469, 0.75, 0.5469, 1.0, 0.5312, 1.0, 0.5312, 0.2344, 0.5469, 0.2344, 0.5469, 0.25, 0.5312, 0.25, 0.5312, 0.7344, 0.5469, 0.7344, 0.5469, 0.75, 0.5312, 0.75, 0.4375, 0.25, 0.5, 0.25, 0.5, 0.25, 0.4375, 0.25, 0.5469, 0.7344, 0.5625, 0.7344, 0.5625, 0.75, 0.5469, 0.75, 0.5469, 0.5625, 0.5625, 0.5625, 0.5625, 0.625, 0.5469, 0.625, 0.5469, 0.5312, 0.5625, 0.5312, 0.5625, 0.5625, 0.5469, 0.5625, 0.5469, 0.5156, 0.5625, 0.5156, 0.5625, 0.5312, 0.5469, 0.5312, 0.5469, 0.625, 0.5625, 0.625, 0.5625, 0.6875, 0.5469, 0.6875, 0.5469, 0.6875, 0.5625, 0.6875, 0.5625, 0.7188, 0.5469, 0.7188, 0.5469, 0.5, 0.5625, 0.5, 0.5625, 0.5156, 0.5469, 0.5156, 0.5469, 0.7188, 0.5625, 0.7188, 0.5625, 0.7344, 0.5469, 0.7344, 0.5625, 0.5312, 0.5625, 0.5625, 0.5625, 0.5625, 0.5625, 0.5312, 0.5469, 0.5156, 0.5469, 0.5, 0.5469, 0.5, 0.5469, 0.5156, 0.5625, 0.5, 0.5625, 0.5156, 0.5625, 0.5156, 0.5625, 0.5, 0.5469, 0.5625, 0.5469, 0.5312, 0.5469, 0.5312, 0.5469, 0.5625, 0.5625, 0.5625, 0.5625, 0.625, 0.5625, 0.625, 0.5625, 0.5625, 0.5469, 0.7188, 0.5469, 0.6875, 0.5469, 0.6875, 0.5469, 0.7188, 0.5469, 0.625, 0.5469, 0.5625, 0.5469, 0.5625, 0.5469, 0.625, 0.5625, 0.5156, 0.5625, 0.5312, 0.5625, 0.5312, 0.5625, 0.5156, 0.5469, 0.5, 0.5625, 0.5, 0.5625, 0.5, 0.5469, 0.5, 0.5625, 0.7344, 0.5625, 0.75, 0.5625, 0.75, 0.5625, 0.7344, 0.5625, 0.25, 0.625, 0.25, 0.625, 0.5, 0.5625, 0.5, 0.4375, 0.25, 0.5, 0.25, 0.5, 0.5, 0.4375, 0.5, 0.4062, 0.25, 0.4375, 0.25, 0.4375, 0.5, 0.4062, 0.5, 0.5469, 0.25, 0.5625, 0.25, 0.5625, 0.5, 0.5469, 0.5, 0.375, 0.25, 0.4062, 0.25, 0.4062, 0.5, 0.375, 0.5, 0.5, 0.25, 0.5312, 0.25, 0.5312, 0.5, 0.5, 0.5, 0.5312, 0.25, 0.5469, 0.25, 0.5469, 0.5, 0.5312, 0.5, 0.5312, 0.5, 0.5469, 0.5, 0.5469, 0.5, 0.5312, 0.5, 0.375, 0.5, 0.4062, 0.5, 0.4062, 0.5, 0.375, 0.5, 0.4375, 0.5, 0.5, 0.5, 0.5, 0.5, 0.4375, 0.5, 0.5469, 0.25, 0.5625, 0.25, 0.5625, 0.25, 0.5469, 0.25, 0.5312, 0.25, 0.5469, 0.25, 0.5469, 0.25, 0.5312, 0.25, 0.375, 0.25, 0.4062, 0.25, 0.4062, 0.25, 0.375, 0.25, 0.5, 0.5, 0.4375, 0.5, 0.4375, 0.5, 0.5, 0.5, 0.4062, 0.5, 0.4375, 0.5, 0.4375, 0.5, 0.4062, 0.5, 0.4375, 0.5, 0.4062, 0.5, 0.4062, 0.5, 0.4375, 0.5, 0.625, 0.5, 0.5625, 0.5, 0.5625, 0.5, 0.625, 0.5, 0.4375, 0.5, 0.4062, 0.5, 0.4062, 0.5, 0.4375, 0.5, 0.5, 0.5, 0.4375, 0.5, 0.4375, 0.5, 0.5, 0.5, 0.375, 0.25, 0.4062, 0.25, 0.4062, 0.25, 0.375, 0.25, 0.5312, 0.25, 0.5469, 0.25, 0.5469, 0.25, 0.5312, 0.25, 0.5469, 0.25, 0.5625, 0.25, 0.5625, 0.25, 0.5469, 0.25, 0.5312, 0.5, 0.5, 0.5, 0.5, 0.5, 0.5312, 0.5, 0.5469, 0.5, 0.5312, 0.5, 0.5312, 0.5, 0.5469, 0.5, 0.5625, 0.5, 0.5625, 0.5, 0.5625, 0.5, 0.5625, 0.5, 0.4375, 0.25, 0.5, 0.25, 0.5, 0.25, 0.4375, 0.25, 0.5, 0.25, 0.5312, 0.25, 0.5312, 0.25, 0.5, 0.25, 0.375, 0.5, 0.125, 0.5, 0.125, 0.5, 0.375, 0.5, 0.4062, 0.25, 0.4375, 0.25, 0.4375, 0.25, 0.4062, 0.25, 0.5625, 0.25, 0.625, 0.25, 0.625, 0.25, 0.5625, 0.25, 0.375, 0.5, 0.375, 0.5, 0.375, 0.5, 0.375, 0.5, 0.875, 0.5, 0.625, 0.5, 0.625, 0.5, 0.875, 0.5, 0.4062, 0.5, 0.375, 0.5, 0.375, 0.5, 0.4062, 0.5, 0.5625, 0.5, 0.5469, 0.5, 0.5469, 0.5, 0.5625, 0.5, 0.5469, 0.5, 0.5312, 0.5, 0.5312, 0.5, 0.5469, 0.5, 0.5312, 0.5, 0.5, 0.5, 0.5, 0.5, 0.5312, 0.5, 0.5, 0.5, 0.4375, 0.5, 0.4375, 0.5, 0.5, 0.5, 0.4375, 0.5, 0.4062, 0.5, 0.4062, 0.5, 0.4375, 0.5, 0.625, 0.5, 0.5625, 0.5, 0.5625, 0.5, 0.625, 0.5, 0.5625, 0.5, 0.625, 0.5, 0.625, 0.5, 0.5625, 0.5, 0.4062, 0.5, 0.375, 0.5, 0.375, 0.5, 0.4062, 0.5, 0.625, 0.5, 0.625, 0.5, 0.625, 0.5, 0.625, 0.5, 0.5469, 0.5, 0.5312, 0.5, 0.5312, 0.5, 0.5469, 0.5, 0.375, 0.5, 0.375, 0.5, 0.375, 0.5, 0.375, 0.5, 0.625, 0.5, 0.5625, 0.5, 0.5625, 0.5, 0.625, 0.5, 0.5, 0.5, 0.5312, 0.5, 0.5312, 0.5, 0.5, 0.5, 0.5469, 0.5, 0.5625, 0.5, 0.5625, 0.5, 0.5469, 0.5, 0.5469, 0.5, 0.5625, 0.5, 0.5625, 0.5, 0.5469, 0.5, 0.5625, 0.5, 0.5469, 0.5, 0.5469, 0.5, 0.5625, 0.5, 0.5469, 0.5, 0.5625, 0.5, 0.5625, 0.5, 0.5469, 0.5, 0.5625, 0.5, 0.5469, 0.5, 0.5469, 0.5, 0.5625, 0.5, 0.5469, 0.5, 0.5469, 0.5, 0.5469, 0.5, 0.5469, 0.5, 0.5625, 0.5, 0.5469, 0.5, 0.5469, 0.5, 0.5625, 0.5, 0.5625, 0.5, 0.5625, 0.5, 0.5625, 0.5, 0.5625, 0.5, 0.5625, 0.5, 0.5469, 0.5, 0.5469, 0.5, 0.5625, 0.5, 0.5469, 0.5, 0.5469, 0.5, 0.5469, 0.5, 0.5469, 0.5, 0.4062, 0.5, 0.375, 0.5, 0.375, 0.5, 0.4062, 0.5, 0.4062, 0.5, 0.4062, 0.5, 0.4062, 0.5, 0.4062, 0.5, 0.4062, 0.5, 0.375, 0.5, 0.375, 0.5, 0.4062, 0.5, 0.375, 0.5, 0.4062, 0.5, 0.4062, 0.5, 0.375, 0.5, 0.375, 0.5, 0.4062, 0.5, 0.4062, 0.5, 0.375, 0.5, 0.4062, 0.5, 0.375, 0.5, 0.375, 0.5, 0.4062, 0.5, 0.4062, 0.5, 0.4062, 0.5, 0.4062, 0.5, 0.4062, 0.5, 0.375, 0.5, 0.375, 0.5, 0.375, 0.5, 0.375, 0.5, 0.375, 0.5, 0.4062, 0.5, 0.4062, 0.5, 0.375, 0.5, 0.4062, 0.5, 0.375, 0.5, 0.375, 0.5, 0.4062, 0.5, 0.4062, 0.5, 0.4062, 0.5, 0.4062, 0.5, 0.4062, 0.5, 0.375, 0.5, 0.375, 0.5, 0.375, 0.5, 0.375, 0.5, 0.375, 0.5, 0.4062, 0.5, 0.4062, 0.5, 0.375, 0.5, 0.4062, 0.5, 0.375, 0.5, 0.375, 0.5, 0.4062, 0.5, 0.4062, 0.5, 0.4062, 0.5, 0.4062, 0.5, 0.4062, 0.5, 0.375, 0.5, 0.375, 0.5, 0.375, 0.5, 0.375, 0.5, 0.375, 0.5, 0.4062, 0.5, 0.4062, 0.5, 0.375, 0.5, 0.4062, 0.5, 0.375, 0.5, 0.375, 0.5, 0.4062, 0.5, 0.4062, 0.5, 0.4062, 0.5, 0.4062, 0.5, 0.4062, 0.5, 0.375, 0.5, 0.375, 0.5, 0.375, 0.5, 0.375, 0.5, 0.375, 0.5, 0.375, 0.5, 0.375, 0.5, 0.375, 0.5, 0.4062, 0.5, 0.4062, 0.5, 0.4062, 0.5, 0.4062, 0.5, 0.4062, 0.5, 0.375, 0.5, 0.375, 0.5, 0.4062, 0.5, 0.375, 0.5, 0.4062, 0.5, 0.4062, 0.5, 0.375, 0.5, 0.375, 0.5, 0.375, 0.5, 0.375, 0.5, 0.375, 0.5, 0.4063, 0.5, 0.4062, 0.5, 0.4062, 0.5, 0.4062, 0.5, 0.4062, 0.5, 0.375, 0.5, 0.375, 0.5, 0.4062, 0.5, 0.375, 0.5, 0.4062, 0.5, 0.4062, 0.5, 0.375, 0.5, 0.375, 0.5, 0.375, 0.5, 0.375, 0.5, 0.375, 0.5, 0.4062, 0.5, 0.4062, 0.5, 0.4062, 0.5, 0.4062, 0.5, 0.4062, 0.5, 0.375, 0.5, 0.375, 0.5, 0.4062, 0.5, 0.375, 0.5, 0.4062, 0.5, 0.4062, 0.5, 0.375, 0.5, 0.375, 0.5, 0.4062, 0.5, 0.4062, 0.5, 0.375, 0.5, 0.4062, 0.5, 0.375, 0.5, 0.375, 0.5, 0.4062, 0.5, 0.4062, 0.5, 0.4062, 0.5, 0.4062, 0.5, 0.4062, 0.5, 0.375, 0.5, 0.375, 0.5, 0.375, 0.5, 0.375, 0.5, 0.375, 0.5, 0.375, 0.5, 0.375, 0.5, 0.375, 0.5, 0.4062, 0.5, 0.4062, 0.5, 0.4062, 0.5, 0.4062, 0.5, 0.4062, 0.5, 0.4062, 0.5, 0.4062, 0.5, 0.4062, 0.5, 0.375, 0.5, 0.375, 0.5, 0.375, 0.5, 0.375, 0.5, 0.4062, 0.5, 0.4062, 0.5, 0.4062, 0.5, 0.4062, 0.5, 0.375, 0.5, 0.375, 0.5, 0.375, 0.5, 0.375, 0.5, 0.4062, 0.5, 0.4062, 0.5, 0.4062, 0.5, 0.4062, 0.5, 0.375, 0.5, 0.375, 0.5, 0.375, 0.5, 0.375, 0.5, 0.375, 0.5, 0.375, 0.5, 0.375, 0.5, 0.375, 0.5, 0.4062, 0.5, 0.4062, 0.5, 0.4062, 0.5, 0.4062, 0.5, 0.375, 0.5, 0.375, 0.5, 0.375, 0.5, 0.375, 0.5, 0.4062, 0.5, 0.4062, 0.5, 0.4062, 0.5, 0.4062, 0.5, 0.375, 0.5, 0.375, 0.5, 0.375, 0.5, 0.375, 0.5, 0.4062, 0.5, 0.4062, 0.5, 0.4062, 0.5, 0.4062, 0.5, 0.375, 0.5, 0.375, 0.5, 0.375, 0.5, 0.375, 0.5, 0.4062, 0.5, 0.4062, 0.5, 0.4062, 0.5, 0.4062, 0.5, 0.4062, 0.5, 0.4062, 0.5, 0.4062, 0.5, 0.4062, 0.5, 0.4062, 0.5, 0.375, 0.5, 0.375, 0.5, 0.4062, 0.5, 0.5469, 0.5, 0.5469, 0.5, 0.5469, 0.5, 0.5469, 0.5, 0.5625, 0.5, 0.5469, 0.5, 0.5469, 0.5, 0.5625, 0.5, 0.875, 0.5, 0.625, 0.5, 0.625, 0.5, 0.875, 0.5, 0.375, 0.5, 0.375, 0.5, 0.375, 0.5, 0.375, 0.5, 0.5625, 0.25, 0.625, 0.25, 0.625, 0.25, 0.5625, 0.25, 0.4062, 0.25, 0.4375, 0.25, 0.4375, 0.25, 0.4062, 0.25, 0.375, 0.5, 0.125, 0.5, 0.125, 0.5, 0.375, 0.5, 0.5, 0.25, 0.5312, 0.25, 0.5312, 0.25, 0.5, 0.25, 0.4375, 0.25, 0.5, 0.25, 0.5, 0.25, 0.4375, 0.25, 0.5625, 0.5, 0.5625, 0.5, 0.5625, 0.5, 0.5625, 0.5, 0.5469, 0.5, 0.5312, 0.5, 0.5312, 0.5, 0.5469, 0.5, 0.5312, 0.5, 0.5, 0.5, 0.5, 0.5, 0.5312, 0.5, 0.5469, 0.25, 0.5625, 0.25, 0.5625, 0.25, 0.5469, 0.25, 0.5312, 0.25, 0.5469, 0.25, 0.5469, 0.25, 0.5312, 0.25, 0.375, 0.25, 0.4062, 0.25, 0.4062, 0.25, 0.375, 0.25, 0.5, 0.5, 0.4375, 0.5, 0.4375, 0.5, 0.5, 0.5, 0.4375, 0.5, 0.4063, 0.5, 0.4062, 0.5, 0.4375, 0.5, 0.625, 0.5, 0.5625, 0.5, 0.5625, 0.5, 0.625, 0.5, 0.625, 0.5, 0.5625, 0.5, 0.5625, 0.5, 0.625, 0.5, 0.4375, 0.5, 0.4063, 0.5, 0.4063, 0.5, 0.4375, 0.5, 0.5, 0.5, 0.4375, 0.5, 0.4375, 0.5, 0.5, 0.5, 0.375, 0.25, 0.4062, 0.25, 0.4062, 0.25, 0.375, 0.25, 0.5312, 0.25, 0.5469, 0.25, 0.5469, 0.25, 0.5312, 0.25, 0.5469, 0.25, 0.5625, 0.25, 0.5625, 0.25, 0.5469, 0.25, 0.5312, 0.5, 0.5, 0.5, 0.5, 0.5, 0.5312, 0.5, 0.5469, 0.5, 0.5312, 0.5, 0.5312, 0.5, 0.5469, 0.5, 0.4375, 0.25, 0.5, 0.25, 0.5, 0.25, 0.4375, 0.25, 0.5, 0.25, 0.5312, 0.25, 0.5312, 0.25, 0.5, 0.25, 0.375, 0.5, 0.125, 0.5, 0.125, 0.5, 0.375, 0.5, 0.4062, 0.25, 0.4375, 0.25, 0.4375, 0.25, 0.4062, 0.25, 0.5625, 0.25, 0.625, 0.25, 0.625, 0.25, 0.5625, 0.25, 0.375, 0.5, 0.375, 0.5, 0.375, 0.5, 0.375, 0.5, 0.875, 0.5, 0.625, 0.5, 0.625, 0.5, 0.875, 0.5, 0.5625, 0.5, 0.5469, 0.5, 0.5469, 0.5, 0.5625, 0.5, 0.5469, 0.5, 0.5469, 0.5, 0.5469, 0.5, 0.5469, 0.5, 0.4062, 0.5, 0.375, 0.5, 0.375, 0.5, 0.4062, 0.5, 0.375, 0.5, 0.375, 0.5, 0.375, 0.5, 0.375, 0.5, 0.375, 0.5, 0.375, 0.5, 0.375, 0.5, 0.375, 0.5, 0.375, 0.5, 0.375, 0.5, 0.375, 0.5, 0.375, 0.5, 0.375, 0.5, 0.375, 0.5, 0.375, 0.5, 0.375, 0.5, 0.375, 0.5, 0.375, 0.5, 0.375, 0.5, 0.375, 0.5, 0.375, 0.5, 0.375, 0.5, 0.375, 0.5, 0.375, 0.5, 0.375, 0.5, 0.375, 0.5, 0.375, 0.5, 0.375, 0.5, 0.375, 0.5, 0.375, 0.5, 0.375, 0.5, 0.375, 0.5, 0.4062, 0.5, 0.4062, 0.5, 0.4062, 0.5, 0.4062, 0.5, 0.4062, 0.5, 0.4062, 0.5, 0.4062, 0.5, 0.4062, 0.5, 0.4062, 0.5, 0.4063, 0.5, 0.4062, 0.5, 0.4062, 0.5, 0.4062, 0.5, 0.4062, 0.5, 0.4062, 0.5, 0.4062, 0.5, 0.4062, 0.5, 0.4062, 0.5, 0.4062, 0.5, 0.4062, 0.5, 0.4062, 0.5, 0.4062, 0.5, 0.4062, 0.5, 0.4062, 0.5, 0.4062, 0.5, 0.4062, 0.5, 0.4062, 0.5, 0.4062, 0.5, 0.4062, 0.5, 0.4062, 0.5, 0.4062, 0.5, 0.4062, 0.5, 0.4062, 0.5, 0.4062, 0.5, 0.4062, 0.5, 0.4062, 0.5, 0.5625, 0.5, 0.5625, 0.5, 0.5625, 0.5, 0.5625, 0.5, 0.375, 0.5, 0.375, 0.5, 0.375, 0.5, 0.375, 0.5, 0.375, 0.5, 0.375, 0.5, 0.375, 0.5, 0.375, 0.5, 0.375, 0.5, 0.375, 0.5, 0.375, 0.5, 0.375, 0.5, 0.375, 0.5, 0.375, 0.5, 0.375, 0.5, 0.375, 0.5, 0.375, 0.5, 0.375, 0.5, 0.375, 0.5, 0.375, 0.5, 0.375, 0.5, 0.375, 0.5, 0.375, 0.5, 0.375, 0.5, 0.375, 0.5, 0.375, 0.5, 0.375, 0.5, 0.375, 0.5, 0.375, 0.5, 0.375, 0.5, 0.375, 0.5, 0.375, 0.5, 0.4062, 0.5, 0.375, 0.5, 0.375, 0.5, 0.4062, 0.5, 0.5469, 0.5, 0.5469, 0.5, 0.5469, 0.5, 0.5469, 0.5, 0.5625, 0.5, 0.5469, 0.5, 0.5469, 0.5, 0.5625, 0.5, 0.875, 0.5, 0.625, 0.5, 0.625, 0.5, 0.875, 0.5, 0.375, 0.5, 0.375, 0.5, 0.375, 0.5, 0.375, 0.5, 0.5625, 0.25, 0.625, 0.25, 0.625, 0.25, 0.5625, 0.25, 0.4062, 0.25, 0.4375, 0.25, 0.4375, 0.25, 0.4062, 0.25, 0.375, 0.5, 0.125, 0.5, 0.125, 0.5, 0.375, 0.5, 0.5, 0.25, 0.5312, 0.25, 0.5312, 0.25, 0.5, 0.25, 0.4375, 0.25, 0.5, 0.25, 0.5, 0.25, 0.4375, 0.25, 0.5469, 0.5, 0.5312, 0.5, 0.5312, 0.5, 0.5469, 0.5, 0.5312, 0.5, 0.5, 0.5, 0.5, 0.5, 0.5312, 0.5, 0.5469, 0.25, 0.5625, 0.25, 0.5625, 0.25, 0.5469, 0.25, 0.5312, 0.25, 0.5469, 0.25, 0.5469, 0.25, 0.5312, 0.25, 0.375, 0.25, 0.4062, 0.25, 0.4062, 0.25, 0.375, 0.25, 0.5, 0.5, 0.4375, 0.5, 0.4375, 0.5, 0.5, 0.5, 0.4375, 0.5, 0.4062, 0.5, 0.4063, 0.5, 0.4375, 0.5, 0.625, 0.5, 0.5625, 0.5, 0.5625, 0.5, 0.625, 0.5, 0.4062, 0.5, 0.4062, 0.5, 0.4062, 0.5, 0.4062, 0.5, 0.4062, 0.5, 0.4062, 0.5, 0.4062, 0.5, 0.4062, 0.5, 0.4063, 0.5, 0.4063, 0.5, 0.4062, 0.5, 0.4062, 0.5, 0.4062, 0.5, 0.4062, 0.5, 0.4062, 0.5, 0.4062, 0.5, 0.4062, 0.5, 0.4062, 0.5, 0.4062, 0.5, 0.4062, 0.5, 0.4062, 0.5, 0.4062, 0.5, 0.4062, 0.5, 0.4062, 0.5, 0.4062, 0.5, 0.4062, 0.5, 0.4062, 0.5, 0.4062, 0.5, 0.4062, 0.5, 0.4062, 0.5, 0.4062, 0.5, 0.4062, 0.5, 0.4062, 0.5, 0.4062, 0.5, 0.4062, 0.5, 0.4062, 0.5, 0.5625, 0.5, 0.5625, 0.5, 0.5625, 0.5, 0.5625, 0.5])
me_cube.materials.append(mat_material)
me_cube.use_mirror_vertex_groups = False
me_cube.update()

# ---- objects
ob_cube = bpy.data.objects.new('Cube', me_cube)

# ---- transforms, parenting, visibility, modifiers, constraints
ob_cube.location = (0.0, 0.0, 0.0)
ob_cube.scale = (3.0, 3.0, 3.0)
ob_cube.lock_rotations_4d = False
ob_cube.empty_display_type = 'ARROWS'
ob_cube.lineart.crease_threshold = 0.0

# ---- collection membership
col_collection.objects.link(ob_cube)

# ---- scene / render settings (as saved in the file)
scene.frame_start = 1; scene.frame_end = 250; scene.frame_set(0)
scene.render.engine = 'BLENDER_EEVEE_NEXT'
scene.cycles.sampling_pattern = 'TABULATED_SOBOL'
scene.view_settings.view_transform = 'Filmic'
bpy.context.view_layer.update()

# ---- added for rendering (the .blend has no active camera and no usable light): camera, sun
cam_auto = bpy.data.cameras.new('AutoCamera')
cam_auto.lens = 50.0
cam_auto.sensor_width = 36.0
cam_auto.clip_end = 1000.0
ob_auto_camera = bpy.data.objects.new('AutoCamera', cam_auto)
scene.collection.objects.link(ob_auto_camera)
ob_auto_camera.location = (26.3652, -21.2059, 18.9511)
ob_auto_camera.rotation_euler = (1.09748, -7.21219e-08, 0.694738)
scene.camera = ob_auto_camera
light_auto_sun = bpy.data.lights.new('AutoSun', 'SUN')
light_auto_sun.energy = 3.0
light_auto_sun.angle = 0.0523599
ob_auto_sun = bpy.data.objects.new('AutoSun', light_auto_sun)
scene.collection.objects.link(ob_auto_sun)
ob_auto_sun.rotation_euler = (0.872665, 0.174533, 0.523599)
bpy.context.view_layer.update()
